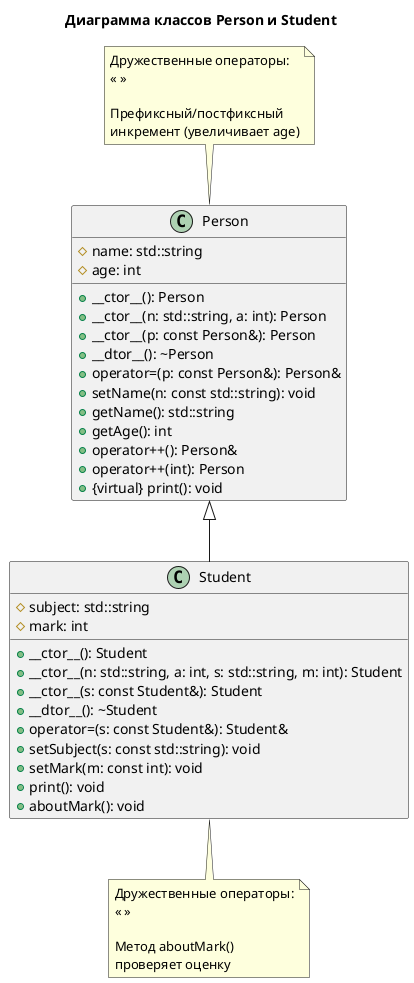

The diagram above was rendered by PlantUML. Its source (embedded in the PNG):
@startuml
title Диаграмма классов Person и Student

class Person {
  # name: std::string
  # age: int
  + __ctor__(): Person
  + __ctor__(n: std::string, a: int): Person
  + __ctor__(p: const Person&): Person
  + __dtor__(): ~Person
  + operator=(p: const Person&): Person&
  + setName(n: const std::string): void
  + getName(): std::string
  + getAge(): int
  + operator++(): Person&
  + operator++(int): Person
  + {virtual} print(): void
}

class Student {
  # subject: std::string
  # mark: int
  + __ctor__(): Student
  + __ctor__(n: std::string, a: int, s: std::string, m: int): Student
  + __ctor__(s: const Student&): Student
  + __dtor__(): ~Student
  + operator=(s: const Student&): Student&
  + setSubject(s: const std::string): void
  + setMark(m: const int): void
  + print(): void
  + aboutMark(): void
}

Person <|-- Student

note top of Person : Дружественные операторы:\n<< >>\n\nПрефиксный/постфиксный\nинкремент (увеличивает age)

note bottom of Student : Дружественные операторы:\n<< >>\n\nМетод aboutMark()\nпроверяет оценку

@enduml